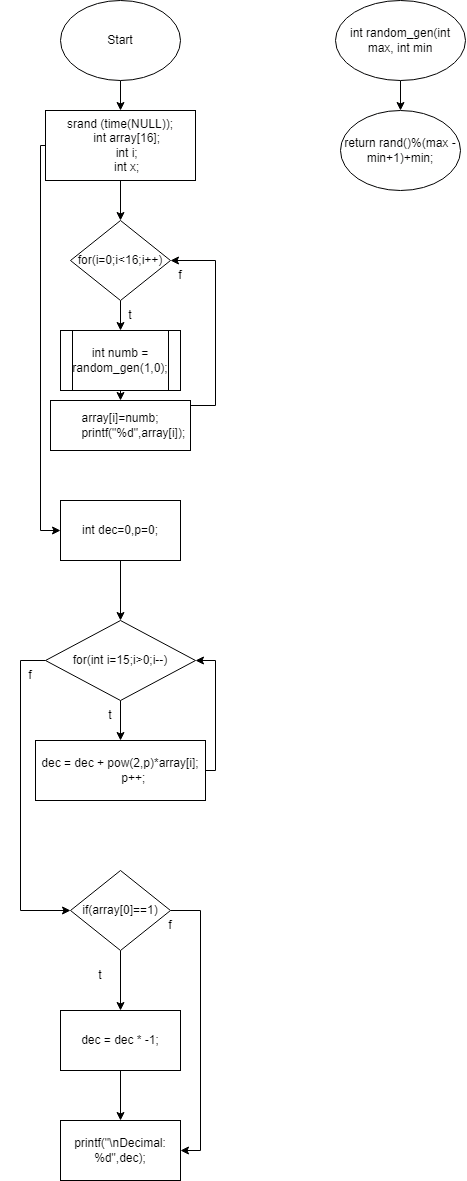

The diagram above was exported from draw.io. Its source (the exported page's mxGraphModel, read from the mxfile embedded in the PNG):
<mxGraphModel dx="938" dy="587" grid="1" gridSize="10" guides="1" tooltips="1" connect="1" arrows="1" fold="1" page="1" pageScale="1" pageWidth="827" pageHeight="1169" math="0" shadow="0">
  <root>
    <mxCell id="WIyWlLk6GJQsqaUBKTNV-0" />
    <mxCell id="WIyWlLk6GJQsqaUBKTNV-1" parent="WIyWlLk6GJQsqaUBKTNV-0" />
    <mxCell id="GNzRr3T3sf0duJWSv8Qx-10" style="edgeStyle=orthogonalEdgeStyle;rounded=0;orthogonalLoop=1;jettySize=auto;html=1;exitX=0.5;exitY=1;exitDx=0;exitDy=0;entryX=0.5;entryY=0;entryDx=0;entryDy=0;" edge="1" parent="WIyWlLk6GJQsqaUBKTNV-1" source="GNzRr3T3sf0duJWSv8Qx-0" target="GNzRr3T3sf0duJWSv8Qx-1">
      <mxGeometry relative="1" as="geometry" />
    </mxCell>
    <mxCell id="GNzRr3T3sf0duJWSv8Qx-0" value="Start" style="ellipse;whiteSpace=wrap;html=1;" vertex="1" parent="WIyWlLk6GJQsqaUBKTNV-1">
      <mxGeometry x="110" y="30" width="120" height="80" as="geometry" />
    </mxCell>
    <mxCell id="GNzRr3T3sf0duJWSv8Qx-11" style="edgeStyle=orthogonalEdgeStyle;rounded=0;orthogonalLoop=1;jettySize=auto;html=1;exitX=0.5;exitY=1;exitDx=0;exitDy=0;entryX=0.5;entryY=0;entryDx=0;entryDy=0;" edge="1" parent="WIyWlLk6GJQsqaUBKTNV-1" source="GNzRr3T3sf0duJWSv8Qx-1" target="GNzRr3T3sf0duJWSv8Qx-2">
      <mxGeometry relative="1" as="geometry" />
    </mxCell>
    <mxCell id="GNzRr3T3sf0duJWSv8Qx-15" style="edgeStyle=orthogonalEdgeStyle;rounded=0;orthogonalLoop=1;jettySize=auto;html=1;entryX=0;entryY=0.5;entryDx=0;entryDy=0;" edge="1" parent="WIyWlLk6GJQsqaUBKTNV-1" source="GNzRr3T3sf0duJWSv8Qx-1" target="GNzRr3T3sf0duJWSv8Qx-4">
      <mxGeometry relative="1" as="geometry">
        <Array as="points">
          <mxPoint x="90" y="175" />
          <mxPoint x="90" y="560" />
        </Array>
      </mxGeometry>
    </mxCell>
    <mxCell id="GNzRr3T3sf0duJWSv8Qx-1" value="srand (time(NULL));&lt;br&gt;&amp;nbsp; &amp;nbsp; int array[16];&lt;br&gt;&amp;nbsp; &amp;nbsp; int i;&lt;br&gt;&amp;nbsp; &amp;nbsp; int x;" style="rounded=0;whiteSpace=wrap;html=1;" vertex="1" parent="WIyWlLk6GJQsqaUBKTNV-1">
      <mxGeometry x="95" y="140" width="150" height="70" as="geometry" />
    </mxCell>
    <mxCell id="GNzRr3T3sf0duJWSv8Qx-12" style="edgeStyle=orthogonalEdgeStyle;rounded=0;orthogonalLoop=1;jettySize=auto;html=1;exitX=0.5;exitY=1;exitDx=0;exitDy=0;" edge="1" parent="WIyWlLk6GJQsqaUBKTNV-1" source="GNzRr3T3sf0duJWSv8Qx-2">
      <mxGeometry relative="1" as="geometry">
        <mxPoint x="170" y="360" as="targetPoint" />
      </mxGeometry>
    </mxCell>
    <mxCell id="GNzRr3T3sf0duJWSv8Qx-2" value="for(i=0;i&amp;lt;16;i++)" style="rhombus;whiteSpace=wrap;html=1;" vertex="1" parent="WIyWlLk6GJQsqaUBKTNV-1">
      <mxGeometry x="120" y="250" width="100" height="80" as="geometry" />
    </mxCell>
    <mxCell id="GNzRr3T3sf0duJWSv8Qx-14" style="edgeStyle=orthogonalEdgeStyle;rounded=0;orthogonalLoop=1;jettySize=auto;html=1;entryX=1;entryY=0.5;entryDx=0;entryDy=0;" edge="1" parent="WIyWlLk6GJQsqaUBKTNV-1" source="GNzRr3T3sf0duJWSv8Qx-3" target="GNzRr3T3sf0duJWSv8Qx-2">
      <mxGeometry relative="1" as="geometry">
        <Array as="points">
          <mxPoint x="265" y="435" />
          <mxPoint x="265" y="290" />
        </Array>
      </mxGeometry>
    </mxCell>
    <mxCell id="GNzRr3T3sf0duJWSv8Qx-3" value="&lt;div&gt;&lt;span&gt;array[i]=numb;&lt;/span&gt;&lt;br&gt;&lt;/div&gt;&lt;div&gt;&amp;nbsp; &amp;nbsp; &amp;nbsp; &amp;nbsp; printf(&quot;%d&quot;,array[i]);&lt;/div&gt;" style="rounded=0;whiteSpace=wrap;html=1;" vertex="1" parent="WIyWlLk6GJQsqaUBKTNV-1">
      <mxGeometry x="100" y="430" width="140" height="50" as="geometry" />
    </mxCell>
    <mxCell id="GNzRr3T3sf0duJWSv8Qx-16" style="edgeStyle=orthogonalEdgeStyle;rounded=0;orthogonalLoop=1;jettySize=auto;html=1;exitX=0.5;exitY=1;exitDx=0;exitDy=0;" edge="1" parent="WIyWlLk6GJQsqaUBKTNV-1" source="GNzRr3T3sf0duJWSv8Qx-4" target="GNzRr3T3sf0duJWSv8Qx-5">
      <mxGeometry relative="1" as="geometry" />
    </mxCell>
    <mxCell id="GNzRr3T3sf0duJWSv8Qx-4" value="int dec=0,p=0;" style="rounded=0;whiteSpace=wrap;html=1;" vertex="1" parent="WIyWlLk6GJQsqaUBKTNV-1">
      <mxGeometry x="110" y="530" width="120" height="60" as="geometry" />
    </mxCell>
    <mxCell id="GNzRr3T3sf0duJWSv8Qx-17" style="edgeStyle=orthogonalEdgeStyle;rounded=0;orthogonalLoop=1;jettySize=auto;html=1;exitX=0.5;exitY=1;exitDx=0;exitDy=0;" edge="1" parent="WIyWlLk6GJQsqaUBKTNV-1" source="GNzRr3T3sf0duJWSv8Qx-5" target="GNzRr3T3sf0duJWSv8Qx-6">
      <mxGeometry relative="1" as="geometry" />
    </mxCell>
    <mxCell id="GNzRr3T3sf0duJWSv8Qx-18" style="edgeStyle=orthogonalEdgeStyle;rounded=0;orthogonalLoop=1;jettySize=auto;html=1;entryX=0;entryY=0.5;entryDx=0;entryDy=0;" edge="1" parent="WIyWlLk6GJQsqaUBKTNV-1" source="GNzRr3T3sf0duJWSv8Qx-5" target="GNzRr3T3sf0duJWSv8Qx-7">
      <mxGeometry relative="1" as="geometry">
        <Array as="points">
          <mxPoint x="70" y="690" />
          <mxPoint x="70" y="940" />
        </Array>
      </mxGeometry>
    </mxCell>
    <mxCell id="GNzRr3T3sf0duJWSv8Qx-5" value="for(int i=15;i&amp;gt;0;i--)" style="rhombus;whiteSpace=wrap;html=1;" vertex="1" parent="WIyWlLk6GJQsqaUBKTNV-1">
      <mxGeometry x="95" y="650" width="150" height="80" as="geometry" />
    </mxCell>
    <mxCell id="GNzRr3T3sf0duJWSv8Qx-19" style="edgeStyle=orthogonalEdgeStyle;rounded=0;orthogonalLoop=1;jettySize=auto;html=1;entryX=1;entryY=0.5;entryDx=0;entryDy=0;" edge="1" parent="WIyWlLk6GJQsqaUBKTNV-1" source="GNzRr3T3sf0duJWSv8Qx-6" target="GNzRr3T3sf0duJWSv8Qx-5">
      <mxGeometry relative="1" as="geometry">
        <Array as="points">
          <mxPoint x="265" y="800" />
          <mxPoint x="265" y="690" />
        </Array>
      </mxGeometry>
    </mxCell>
    <mxCell id="GNzRr3T3sf0duJWSv8Qx-6" value="&lt;div&gt;dec = dec + pow(2,p)*array[i];&lt;/div&gt;&lt;div&gt;&amp;nbsp; &amp;nbsp; &amp;nbsp; &amp;nbsp; p++;&lt;/div&gt;" style="rounded=0;whiteSpace=wrap;html=1;" vertex="1" parent="WIyWlLk6GJQsqaUBKTNV-1">
      <mxGeometry x="85" y="770" width="170" height="60" as="geometry" />
    </mxCell>
    <mxCell id="GNzRr3T3sf0duJWSv8Qx-20" style="edgeStyle=orthogonalEdgeStyle;rounded=0;orthogonalLoop=1;jettySize=auto;html=1;exitX=0.5;exitY=1;exitDx=0;exitDy=0;" edge="1" parent="WIyWlLk6GJQsqaUBKTNV-1" source="GNzRr3T3sf0duJWSv8Qx-7" target="GNzRr3T3sf0duJWSv8Qx-8">
      <mxGeometry relative="1" as="geometry" />
    </mxCell>
    <mxCell id="GNzRr3T3sf0duJWSv8Qx-21" style="edgeStyle=orthogonalEdgeStyle;rounded=0;orthogonalLoop=1;jettySize=auto;html=1;entryX=1;entryY=0.5;entryDx=0;entryDy=0;" edge="1" parent="WIyWlLk6GJQsqaUBKTNV-1" source="GNzRr3T3sf0duJWSv8Qx-7" target="GNzRr3T3sf0duJWSv8Qx-9">
      <mxGeometry relative="1" as="geometry">
        <Array as="points">
          <mxPoint x="250" y="940" />
          <mxPoint x="250" y="1180" />
        </Array>
      </mxGeometry>
    </mxCell>
    <mxCell id="GNzRr3T3sf0duJWSv8Qx-7" value="if(array[0]==1)" style="rhombus;whiteSpace=wrap;html=1;" vertex="1" parent="WIyWlLk6GJQsqaUBKTNV-1">
      <mxGeometry x="120" y="900" width="100" height="80" as="geometry" />
    </mxCell>
    <mxCell id="GNzRr3T3sf0duJWSv8Qx-22" style="edgeStyle=orthogonalEdgeStyle;rounded=0;orthogonalLoop=1;jettySize=auto;html=1;exitX=0.5;exitY=1;exitDx=0;exitDy=0;entryX=0.5;entryY=0;entryDx=0;entryDy=0;" edge="1" parent="WIyWlLk6GJQsqaUBKTNV-1" source="GNzRr3T3sf0duJWSv8Qx-8" target="GNzRr3T3sf0duJWSv8Qx-9">
      <mxGeometry relative="1" as="geometry" />
    </mxCell>
    <mxCell id="GNzRr3T3sf0duJWSv8Qx-8" value="dec = dec * -1;" style="rounded=0;whiteSpace=wrap;html=1;" vertex="1" parent="WIyWlLk6GJQsqaUBKTNV-1">
      <mxGeometry x="110" y="1040" width="120" height="60" as="geometry" />
    </mxCell>
    <mxCell id="GNzRr3T3sf0duJWSv8Qx-9" value="printf(&quot;\nDecimal: %d&quot;,dec);" style="rounded=0;whiteSpace=wrap;html=1;" vertex="1" parent="WIyWlLk6GJQsqaUBKTNV-1">
      <mxGeometry x="110" y="1150" width="120" height="60" as="geometry" />
    </mxCell>
    <mxCell id="GNzRr3T3sf0duJWSv8Qx-23" value="t" style="text;html=1;strokeColor=none;fillColor=none;align=center;verticalAlign=middle;whiteSpace=wrap;rounded=0;" vertex="1" parent="WIyWlLk6GJQsqaUBKTNV-1">
      <mxGeometry x="120" y="990" width="60" height="30" as="geometry" />
    </mxCell>
    <mxCell id="GNzRr3T3sf0duJWSv8Qx-24" value="f" style="text;html=1;strokeColor=none;fillColor=none;align=center;verticalAlign=middle;whiteSpace=wrap;rounded=0;" vertex="1" parent="WIyWlLk6GJQsqaUBKTNV-1">
      <mxGeometry x="190" y="940" width="60" height="30" as="geometry" />
    </mxCell>
    <mxCell id="GNzRr3T3sf0duJWSv8Qx-25" value="t" style="text;html=1;strokeColor=none;fillColor=none;align=center;verticalAlign=middle;whiteSpace=wrap;rounded=0;" vertex="1" parent="WIyWlLk6GJQsqaUBKTNV-1">
      <mxGeometry x="130" y="730" width="60" height="30" as="geometry" />
    </mxCell>
    <mxCell id="GNzRr3T3sf0duJWSv8Qx-26" value="f" style="text;html=1;strokeColor=none;fillColor=none;align=center;verticalAlign=middle;whiteSpace=wrap;rounded=0;" vertex="1" parent="WIyWlLk6GJQsqaUBKTNV-1">
      <mxGeometry x="50" y="690" width="60" height="30" as="geometry" />
    </mxCell>
    <mxCell id="GNzRr3T3sf0duJWSv8Qx-27" value="t" style="text;html=1;strokeColor=none;fillColor=none;align=center;verticalAlign=middle;whiteSpace=wrap;rounded=0;" vertex="1" parent="WIyWlLk6GJQsqaUBKTNV-1">
      <mxGeometry x="150" y="330" width="60" height="30" as="geometry" />
    </mxCell>
    <mxCell id="GNzRr3T3sf0duJWSv8Qx-28" value="f" style="text;html=1;strokeColor=none;fillColor=none;align=center;verticalAlign=middle;whiteSpace=wrap;rounded=0;" vertex="1" parent="WIyWlLk6GJQsqaUBKTNV-1">
      <mxGeometry x="200" y="290" width="60" height="30" as="geometry" />
    </mxCell>
    <mxCell id="GNzRr3T3sf0duJWSv8Qx-33" style="edgeStyle=orthogonalEdgeStyle;rounded=0;orthogonalLoop=1;jettySize=auto;html=1;exitX=0.5;exitY=1;exitDx=0;exitDy=0;entryX=0.5;entryY=0;entryDx=0;entryDy=0;" edge="1" parent="WIyWlLk6GJQsqaUBKTNV-1" source="GNzRr3T3sf0duJWSv8Qx-31" target="GNzRr3T3sf0duJWSv8Qx-32">
      <mxGeometry relative="1" as="geometry" />
    </mxCell>
    <mxCell id="GNzRr3T3sf0duJWSv8Qx-31" value="int random_gen(int max, int min" style="ellipse;whiteSpace=wrap;html=1;" vertex="1" parent="WIyWlLk6GJQsqaUBKTNV-1">
      <mxGeometry x="385" y="30" width="130" height="80" as="geometry" />
    </mxCell>
    <mxCell id="GNzRr3T3sf0duJWSv8Qx-32" value="return rand()%(max - min+1)+min;" style="ellipse;whiteSpace=wrap;html=1;" vertex="1" parent="WIyWlLk6GJQsqaUBKTNV-1">
      <mxGeometry x="390" y="140" width="120" height="80" as="geometry" />
    </mxCell>
    <mxCell id="GNzRr3T3sf0duJWSv8Qx-35" style="edgeStyle=orthogonalEdgeStyle;rounded=0;orthogonalLoop=1;jettySize=auto;html=1;exitX=0.5;exitY=1;exitDx=0;exitDy=0;entryX=0.5;entryY=0;entryDx=0;entryDy=0;" edge="1" parent="WIyWlLk6GJQsqaUBKTNV-1" source="GNzRr3T3sf0duJWSv8Qx-34" target="GNzRr3T3sf0duJWSv8Qx-3">
      <mxGeometry relative="1" as="geometry" />
    </mxCell>
    <mxCell id="GNzRr3T3sf0duJWSv8Qx-34" value="&lt;span&gt;int numb = random_gen(1,0);&lt;/span&gt;" style="shape=process;whiteSpace=wrap;html=1;backgroundOutline=1;" vertex="1" parent="WIyWlLk6GJQsqaUBKTNV-1">
      <mxGeometry x="110" y="360" width="120" height="60" as="geometry" />
    </mxCell>
  </root>
</mxGraphModel>